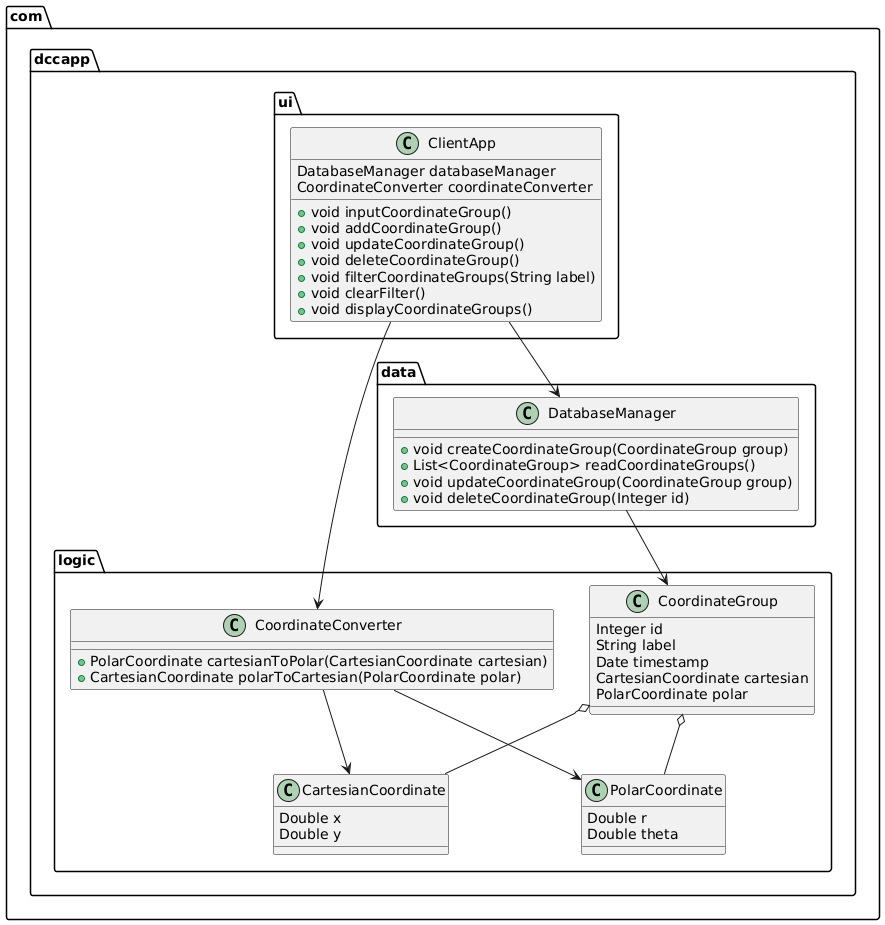

The diagram above was rendered by PlantUML. Its source (embedded in the PNG):
@startuml
package com.dccapp.logic {
    class CartesianCoordinate {
        Double x
        Double y
    }

    class PolarCoordinate {
        Double r
        Double theta
    }

    class CoordinateGroup {
        Integer id
        String label
        Date timestamp
        CartesianCoordinate cartesian
        PolarCoordinate polar
    }

    class CoordinateConverter {
        +PolarCoordinate cartesianToPolar(CartesianCoordinate cartesian)
        +CartesianCoordinate polarToCartesian(PolarCoordinate polar)
    }
}

package com.dccapp.data {
    class DatabaseManager {
        +void createCoordinateGroup(CoordinateGroup group)
        +List<CoordinateGroup> readCoordinateGroups()
        +void updateCoordinateGroup(CoordinateGroup group)
        +void deleteCoordinateGroup(Integer id)
    }
}

package com.dccapp.ui {
    class ClientApp {
        DatabaseManager databaseManager
        CoordinateConverter coordinateConverter
        +void inputCoordinateGroup()
        +void addCoordinateGroup()
        +void updateCoordinateGroup()
        +void deleteCoordinateGroup()
        +void filterCoordinateGroups(String label)
        +void clearFilter()
        +void displayCoordinateGroups()
    }
}

ClientApp --> DatabaseManager
ClientApp --> CoordinateConverter
CoordinateGroup o-- CartesianCoordinate
CoordinateGroup o-- PolarCoordinate
CoordinateConverter --> CartesianCoordinate
CoordinateConverter --> PolarCoordinate
DatabaseManager --> CoordinateGroup
@enduml